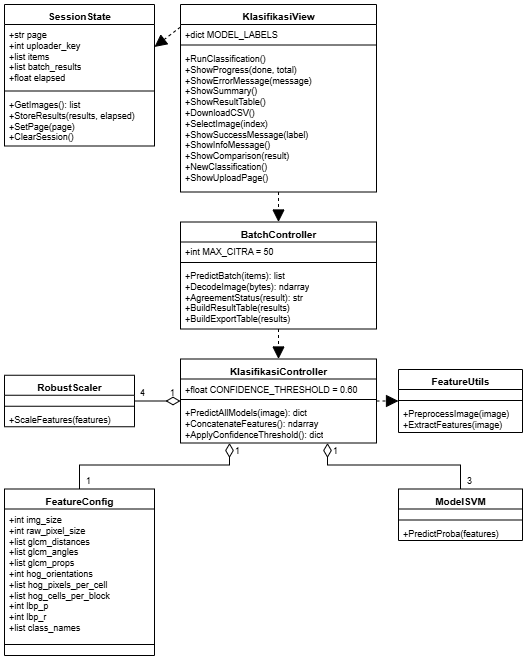

The diagram above was exported from draw.io. Its source (the exported page's mxGraphModel, read from the mxfile embedded in the PNG):
<mxGraphModel dx="992" dy="704" grid="0" gridSize="10" guides="1" tooltips="1" connect="1" arrows="1" fold="1" page="1" pageScale="1" pageWidth="526" pageHeight="661" background="#FFFFFF" math="0" shadow="0">
  <root>
    <mxCell id="0" />
    <mxCell id="1" parent="0" />
    <mxCell id="c1" parent="1" style="rounded=0;html=1;strokeColor=none;fillColor=none;" value="" vertex="1">
      <mxGeometry height="661" width="526" as="geometry" />
    </mxCell>
    <mxCell id="c2" parent="1" style="swimlane;fontStyle=1;align=center;verticalAlign=top;childLayout=stackLayout;horizontal=1;startSize=20;horizontalStack=0;resizeParent=1;resizeParentMax=0;resizeLast=0;collapsible=0;marginBottom=0;html=1;fontFamily=Helvetica;fontSize=10;" value="SessionState" vertex="1">
      <mxGeometry height="141.5" width="150" x="4" y="4" as="geometry" />
    </mxCell>
    <mxCell id="c3" parent="c2" style="text;strokeColor=none;fillColor=none;align=left;verticalAlign=top;spacingLeft=3;spacingRight=2;spacingTop=-1;overflow=hidden;rotatable=0;points=[[0,0.5],[1,0.5]];portConstraint=eastwest;whiteSpace=wrap;html=1;fontFamily=Helvetica;fontSize=9;" value="+str page&lt;br&gt;+int uploader_key&lt;br&gt;+list items&lt;br&gt;+list batch_results&lt;br&gt;+float elapsed" vertex="1">
      <mxGeometry height="63.5" width="150" y="20" as="geometry" />
    </mxCell>
    <mxCell id="c4" parent="c2" style="line;strokeWidth=1;fillColor=none;align=left;verticalAlign=middle;spacingTop=-1;spacingLeft=3;spacingRight=3;rotatable=0;labelPosition=right;points=[];portConstraint=eastwest;strokeColor=inherit;" value="" vertex="1">
      <mxGeometry height="6" width="150" y="83.5" as="geometry" />
    </mxCell>
    <mxCell id="c5" parent="c2" style="text;strokeColor=none;fillColor=none;align=left;verticalAlign=top;spacingLeft=3;spacingRight=2;spacingTop=-1;overflow=hidden;rotatable=0;points=[[0,0.5],[1,0.5]];portConstraint=eastwest;whiteSpace=wrap;html=1;fontFamily=Helvetica;fontSize=9;" value="+GetImages(): list&lt;br&gt;+StoreResults(results, elapsed)&lt;br&gt;+SetPage(page)&lt;br&gt;+ClearSession()" vertex="1">
      <mxGeometry height="52" width="150" y="89.5" as="geometry" />
    </mxCell>
    <mxCell id="c6" parent="1" style="swimlane;fontStyle=1;align=center;verticalAlign=top;childLayout=stackLayout;horizontal=1;startSize=20;horizontalStack=0;resizeParent=1;resizeParentMax=0;resizeLast=0;collapsible=0;marginBottom=0;html=1;fontFamily=Helvetica;fontSize=10;" value="KlasifikasiView" vertex="1">
      <mxGeometry height="187.5" width="196" x="180" y="4" as="geometry" />
    </mxCell>
    <mxCell id="c7" parent="c6" style="text;strokeColor=none;fillColor=none;align=left;verticalAlign=top;spacingLeft=3;spacingRight=2;spacingTop=-1;overflow=hidden;rotatable=0;points=[[0,0.5],[1,0.5]];portConstraint=eastwest;whiteSpace=wrap;html=1;fontFamily=Helvetica;fontSize=9;" value="+dict MODEL_LABELS" vertex="1">
      <mxGeometry height="17.5" width="196" y="20" as="geometry" />
    </mxCell>
    <mxCell id="c8" parent="c6" style="line;strokeWidth=1;fillColor=none;align=left;verticalAlign=middle;spacingTop=-1;spacingLeft=3;spacingRight=3;rotatable=0;labelPosition=right;points=[];portConstraint=eastwest;strokeColor=inherit;" value="" vertex="1">
      <mxGeometry height="6" width="196" y="37.5" as="geometry" />
    </mxCell>
    <mxCell id="c9" parent="c6" style="text;strokeColor=none;fillColor=none;align=left;verticalAlign=top;spacingLeft=3;spacingRight=2;spacingTop=-1;overflow=hidden;rotatable=0;points=[[0,0.5],[1,0.5]];portConstraint=eastwest;whiteSpace=wrap;html=1;fontFamily=Helvetica;fontSize=9;" value="+RunClassification()&lt;br&gt;+ShowProgress(done, total)&lt;br&gt;+ShowErrorMessage(message)&lt;br&gt;+ShowSummary()&lt;br&gt;+ShowResultTable()&lt;br&gt;+DownloadCSV()&lt;br&gt;+SelectImage(index)&lt;br&gt;+ShowSuccessMessage(label)&lt;br&gt;+ShowInfoMessage()&lt;br&gt;+ShowComparison(result)&lt;br&gt;+NewClassification()&lt;br&gt;+ShowUploadPage()" vertex="1">
      <mxGeometry height="144" width="196" y="43.5" as="geometry" />
    </mxCell>
    <mxCell id="c10" parent="1" style="swimlane;fontStyle=1;align=center;verticalAlign=top;childLayout=stackLayout;horizontal=1;startSize=20;horizontalStack=0;resizeParent=1;resizeParentMax=0;resizeLast=0;collapsible=0;marginBottom=0;html=1;fontFamily=Helvetica;fontSize=10;" value="BatchController" vertex="1">
      <mxGeometry height="107" width="196" x="180" y="221.5" as="geometry" />
    </mxCell>
    <mxCell id="c11" parent="c10" style="text;strokeColor=none;fillColor=none;align=left;verticalAlign=top;spacingLeft=3;spacingRight=2;spacingTop=-1;overflow=hidden;rotatable=0;points=[[0,0.5],[1,0.5]];portConstraint=eastwest;whiteSpace=wrap;html=1;fontFamily=Helvetica;fontSize=9;" value="+int MAX_CITRA = 50" vertex="1">
      <mxGeometry height="17.5" width="196" y="20" as="geometry" />
    </mxCell>
    <mxCell id="c12" parent="c10" style="line;strokeWidth=1;fillColor=none;align=left;verticalAlign=middle;spacingTop=-1;spacingLeft=3;spacingRight=3;rotatable=0;labelPosition=right;points=[];portConstraint=eastwest;strokeColor=inherit;" value="" vertex="1">
      <mxGeometry height="6" width="196" y="37.5" as="geometry" />
    </mxCell>
    <mxCell id="c13" parent="c10" style="text;strokeColor=none;fillColor=none;align=left;verticalAlign=top;spacingLeft=3;spacingRight=2;spacingTop=-1;overflow=hidden;rotatable=0;points=[[0,0.5],[1,0.5]];portConstraint=eastwest;whiteSpace=wrap;html=1;fontFamily=Helvetica;fontSize=9;" value="+PredictBatch(items): list&lt;br&gt;+DecodeImage(bytes): ndarray&lt;br&gt;+AgreementStatus(result): str&lt;br&gt;+BuildResultTable(results)&lt;br&gt;+BuildExportTable(results)" vertex="1">
      <mxGeometry height="63.5" width="196" y="43.5" as="geometry" />
    </mxCell>
    <mxCell id="c14" parent="1" style="swimlane;fontStyle=1;align=center;verticalAlign=top;childLayout=stackLayout;horizontal=1;startSize=20;horizontalStack=0;resizeParent=1;resizeParentMax=0;resizeLast=0;collapsible=0;marginBottom=0;html=1;fontFamily=Helvetica;fontSize=10;" value="KlasifikasiController" vertex="1">
      <mxGeometry height="84" width="196" x="180" y="358.5" as="geometry" />
    </mxCell>
    <mxCell id="c15" parent="c14" style="text;strokeColor=none;fillColor=none;align=left;verticalAlign=top;spacingLeft=3;spacingRight=2;spacingTop=-1;overflow=hidden;rotatable=0;points=[[0,0.5],[1,0.5]];portConstraint=eastwest;whiteSpace=wrap;html=1;fontFamily=Helvetica;fontSize=9;" value="+float CONFIDENCE_THRESHOLD = 0.60" vertex="1">
      <mxGeometry height="17.5" width="196" y="20" as="geometry" />
    </mxCell>
    <mxCell id="c16" parent="c14" style="line;strokeWidth=1;fillColor=none;align=left;verticalAlign=middle;spacingTop=-1;spacingLeft=3;spacingRight=3;rotatable=0;labelPosition=right;points=[];portConstraint=eastwest;strokeColor=inherit;" value="" vertex="1">
      <mxGeometry height="6" width="196" y="37.5" as="geometry" />
    </mxCell>
    <mxCell id="c17" parent="c14" style="text;strokeColor=none;fillColor=none;align=left;verticalAlign=top;spacingLeft=3;spacingRight=2;spacingTop=-1;overflow=hidden;rotatable=0;points=[[0,0.5],[1,0.5]];portConstraint=eastwest;whiteSpace=wrap;html=1;fontFamily=Helvetica;fontSize=9;" value="+PredictAllModels(image): dict&lt;br&gt;+ConcatenateFeatures(): ndarray&lt;br&gt;+ApplyConfidenceThreshold(): dict" vertex="1">
      <mxGeometry height="40.5" width="196" y="43.5" as="geometry" />
    </mxCell>
    <mxCell id="c18" parent="1" style="swimlane;fontStyle=1;align=center;verticalAlign=top;childLayout=stackLayout;horizontal=1;startSize=20;horizontalStack=0;resizeParent=1;resizeParentMax=0;resizeLast=0;collapsible=0;marginBottom=0;html=1;fontFamily=Helvetica;fontSize=10;" value="RobustScaler" vertex="1">
      <mxGeometry height="51.5" width="130" x="4" y="374.75" as="geometry" />
    </mxCell>
    <mxCell id="c19" parent="c18" style="text;strokeColor=none;fillColor=none;align=left;verticalAlign=top;spacingLeft=3;spacingRight=2;spacingTop=-1;overflow=hidden;rotatable=0;points=[[0,0.5],[1,0.5]];portConstraint=eastwest;whiteSpace=wrap;html=1;fontFamily=Helvetica;fontSize=9;" value="" vertex="1">
      <mxGeometry height="8" width="130" y="20" as="geometry" />
    </mxCell>
    <mxCell id="c20" parent="c18" style="line;strokeWidth=1;fillColor=none;align=left;verticalAlign=middle;spacingTop=-1;spacingLeft=3;spacingRight=3;rotatable=0;labelPosition=right;points=[];portConstraint=eastwest;strokeColor=inherit;" value="" vertex="1">
      <mxGeometry height="6" width="130" y="28" as="geometry" />
    </mxCell>
    <mxCell id="c21" parent="c18" style="text;strokeColor=none;fillColor=none;align=left;verticalAlign=top;spacingLeft=3;spacingRight=2;spacingTop=-1;overflow=hidden;rotatable=0;points=[[0,0.5],[1,0.5]];portConstraint=eastwest;whiteSpace=wrap;html=1;fontFamily=Helvetica;fontSize=9;" value="+ScaleFeatures(features)" vertex="1">
      <mxGeometry height="17.5" width="130" y="34" as="geometry" />
    </mxCell>
    <mxCell id="c22" parent="1" style="swimlane;fontStyle=1;align=center;verticalAlign=top;childLayout=stackLayout;horizontal=1;startSize=20;horizontalStack=0;resizeParent=1;resizeParentMax=0;resizeLast=0;collapsible=0;marginBottom=0;html=1;fontFamily=Helvetica;fontSize=10;" value="FeatureUtils" vertex="1">
      <mxGeometry height="63" width="124" x="398" y="369" as="geometry" />
    </mxCell>
    <mxCell id="c23" parent="c22" style="text;strokeColor=none;fillColor=none;align=left;verticalAlign=top;spacingLeft=3;spacingRight=2;spacingTop=-1;overflow=hidden;rotatable=0;points=[[0,0.5],[1,0.5]];portConstraint=eastwest;whiteSpace=wrap;html=1;fontFamily=Helvetica;fontSize=9;" value="" vertex="1">
      <mxGeometry height="8" width="124" y="20" as="geometry" />
    </mxCell>
    <mxCell id="c24" parent="c22" style="line;strokeWidth=1;fillColor=none;align=left;verticalAlign=middle;spacingTop=-1;spacingLeft=3;spacingRight=3;rotatable=0;labelPosition=right;points=[];portConstraint=eastwest;strokeColor=inherit;" value="" vertex="1">
      <mxGeometry height="6" width="124" y="28" as="geometry" />
    </mxCell>
    <mxCell id="c25" parent="c22" style="text;strokeColor=none;fillColor=none;align=left;verticalAlign=top;spacingLeft=3;spacingRight=2;spacingTop=-1;overflow=hidden;rotatable=0;points=[[0,0.5],[1,0.5]];portConstraint=eastwest;whiteSpace=wrap;html=1;fontFamily=Helvetica;fontSize=9;" value="+PreprocessImage(image)&lt;br&gt;+ExtractFeatures(image)" vertex="1">
      <mxGeometry height="29" width="124" y="34" as="geometry" />
    </mxCell>
    <mxCell id="c26" parent="1" style="swimlane;fontStyle=1;align=center;verticalAlign=top;childLayout=stackLayout;horizontal=1;startSize=20;horizontalStack=0;resizeParent=1;resizeParentMax=0;resizeLast=0;collapsible=0;marginBottom=0;html=1;fontFamily=Helvetica;fontSize=10;" value="FeatureConfig" vertex="1">
      <mxGeometry height="166.5" width="150" x="4" y="488.5" as="geometry" />
    </mxCell>
    <mxCell id="c27" parent="c26" style="text;strokeColor=none;fillColor=none;align=left;verticalAlign=top;spacingLeft=3;spacingRight=2;spacingTop=-1;overflow=hidden;rotatable=0;points=[[0,0.5],[1,0.5]];portConstraint=eastwest;whiteSpace=wrap;html=1;fontFamily=Helvetica;fontSize=9;" value="+int img_size&lt;br&gt;+int raw_pixel_size&lt;br&gt;+list glcm_distances&lt;br&gt;+list glcm_angles&lt;br&gt;+list glcm_props&lt;br&gt;+int hog_orientations&lt;br&gt;+list hog_pixels_per_cell&lt;br&gt;+list hog_cells_per_block&lt;br&gt;+int lbp_p&lt;br&gt;+int lbp_r&lt;br&gt;+list class_names" vertex="1">
      <mxGeometry height="132.5" width="150" y="20" as="geometry" />
    </mxCell>
    <mxCell id="c28" parent="c26" style="line;strokeWidth=1;fillColor=none;align=left;verticalAlign=middle;spacingTop=-1;spacingLeft=3;spacingRight=3;rotatable=0;labelPosition=right;points=[];portConstraint=eastwest;strokeColor=inherit;" value="" vertex="1">
      <mxGeometry height="6" width="150" y="152.5" as="geometry" />
    </mxCell>
    <mxCell id="c29" parent="c26" style="text;strokeColor=none;fillColor=none;align=left;verticalAlign=top;spacingLeft=3;spacingRight=2;spacingTop=-1;overflow=hidden;rotatable=0;points=[[0,0.5],[1,0.5]];portConstraint=eastwest;whiteSpace=wrap;html=1;fontFamily=Helvetica;fontSize=9;" value="" vertex="1">
      <mxGeometry height="8" width="150" y="158.5" as="geometry" />
    </mxCell>
    <mxCell id="c30" parent="1" style="swimlane;fontStyle=1;align=center;verticalAlign=top;childLayout=stackLayout;horizontal=1;startSize=20;horizontalStack=0;resizeParent=1;resizeParentMax=0;resizeLast=0;collapsible=0;marginBottom=0;html=1;fontFamily=Helvetica;fontSize=10;" value="ModelSVM" vertex="1">
      <mxGeometry height="51.5" width="124" x="398" y="488.5" as="geometry" />
    </mxCell>
    <mxCell id="c31" parent="c30" style="text;strokeColor=none;fillColor=none;align=left;verticalAlign=top;spacingLeft=3;spacingRight=2;spacingTop=-1;overflow=hidden;rotatable=0;points=[[0,0.5],[1,0.5]];portConstraint=eastwest;whiteSpace=wrap;html=1;fontFamily=Helvetica;fontSize=9;" value="" vertex="1">
      <mxGeometry height="8" width="124" y="20" as="geometry" />
    </mxCell>
    <mxCell id="c32" parent="c30" style="line;strokeWidth=1;fillColor=none;align=left;verticalAlign=middle;spacingTop=-1;spacingLeft=3;spacingRight=3;rotatable=0;labelPosition=right;points=[];portConstraint=eastwest;strokeColor=inherit;" value="" vertex="1">
      <mxGeometry height="6" width="124" y="28" as="geometry" />
    </mxCell>
    <mxCell id="c33" parent="c30" style="text;strokeColor=none;fillColor=none;align=left;verticalAlign=top;spacingLeft=3;spacingRight=2;spacingTop=-1;overflow=hidden;rotatable=0;points=[[0,0.5],[1,0.5]];portConstraint=eastwest;whiteSpace=wrap;html=1;fontFamily=Helvetica;fontSize=9;" value="+PredictProba(features)" vertex="1">
      <mxGeometry height="17.5" width="124" y="34" as="geometry" />
    </mxCell>
    <mxCell id="c34" edge="1" parent="1" source="c6" style="endArrow=block;endSize=10;dashed=1;html=1;edgeStyle=none;exitX=0;exitY=0.12;exitDx=0;exitDy=0;entryX=1;entryY=0.3;entryDx=0;entryDy=0;endFill=1;" target="c2" value="">
      <mxGeometry relative="1" as="geometry" />
    </mxCell>
    <mxCell id="c35" edge="1" parent="1" source="c6" style="endArrow=block;endSize=10;dashed=1;html=1;edgeStyle=none;exitX=0.5;exitY=1;exitDx=0;exitDy=0;entryX=0.5;entryY=0;entryDx=0;entryDy=0;endFill=1;" target="c10" value="">
      <mxGeometry relative="1" as="geometry" />
    </mxCell>
    <mxCell id="c36" edge="1" parent="1" source="c10" style="endArrow=block;endSize=10;dashed=1;html=1;edgeStyle=none;exitX=0.5;exitY=1;exitDx=0;exitDy=0;entryX=0.5;entryY=0;entryDx=0;entryDy=0;endFill=1;" target="c14" value="">
      <mxGeometry relative="1" as="geometry" />
    </mxCell>
    <mxCell id="c37" edge="1" parent="1" source="c14" style="endArrow=block;endSize=10;dashed=1;html=1;edgeStyle=none;exitX=1;exitY=0.5;exitDx=0;exitDy=0;entryX=0;entryY=0.5;entryDx=0;entryDy=0;endFill=1;" target="c22" value="">
      <mxGeometry relative="1" as="geometry" />
    </mxCell>
    <mxCell id="c38" edge="1" parent="1" source="c14" style="endArrow=none;startArrow=diamondThin;startFill=0;startSize=12;html=1;edgeStyle=none;rounded=0;exitX=0;exitY=0.5;exitDx=0;exitDy=0;entryX=1;entryY=0.5;entryDx=0;entryDy=0;" target="c18" value="">
      <mxGeometry relative="1" as="geometry" />
    </mxCell>
    <mxCell id="c39" parent="1" style="text;html=1;strokeColor=none;fillColor=none;align=center;verticalAlign=middle;fontFamily=Helvetica;fontSize=9;" value="1" vertex="1">
      <mxGeometry height="12" width="12" x="166" y="386.5" as="geometry" />
    </mxCell>
    <mxCell id="c40" parent="1" style="text;html=1;strokeColor=none;fillColor=none;align=center;verticalAlign=middle;fontFamily=Helvetica;fontSize=9;" value="4" vertex="1">
      <mxGeometry height="12" width="12" x="136" y="386.5" as="geometry" />
    </mxCell>
    <mxCell id="c41" edge="1" parent="1" source="c14" style="endArrow=none;startArrow=diamondThin;startFill=0;startSize=12;html=1;edgeStyle=none;rounded=0;exitX=0.25;exitY=1;exitDx=0;exitDy=0;entryX=0.5;entryY=0;entryDx=0;entryDy=0;" target="c26" value="">
      <mxGeometry relative="1" as="geometry">
        <Array as="points">
          <mxPoint x="229" y="464.5" />
          <mxPoint x="79" y="464.5" />
        </Array>
      </mxGeometry>
    </mxCell>
    <mxCell id="c42" parent="1" style="text;html=1;strokeColor=none;fillColor=none;align=center;verticalAlign=middle;fontFamily=Helvetica;fontSize=9;" value="1" vertex="1">
      <mxGeometry height="12" width="12" x="231" y="444.5" as="geometry" />
    </mxCell>
    <mxCell id="c43" parent="1" style="text;html=1;strokeColor=none;fillColor=none;align=center;verticalAlign=middle;fontFamily=Helvetica;fontSize=9;" value="1" vertex="1">
      <mxGeometry height="12" width="12" x="82" y="474.5" as="geometry" />
    </mxCell>
    <mxCell id="c44" edge="1" parent="1" source="c14" style="endArrow=none;startArrow=diamondThin;startFill=0;startSize=12;html=1;edgeStyle=none;rounded=0;exitX=0.75;exitY=1;exitDx=0;exitDy=0;entryX=0.5;entryY=0;entryDx=0;entryDy=0;" target="c30" value="">
      <mxGeometry relative="1" as="geometry">
        <Array as="points">
          <mxPoint x="327" y="464.5" />
          <mxPoint x="460" y="464.5" />
        </Array>
      </mxGeometry>
    </mxCell>
    <mxCell id="c45" parent="1" style="text;html=1;strokeColor=none;fillColor=none;align=center;verticalAlign=middle;fontFamily=Helvetica;fontSize=9;" value="1" vertex="1">
      <mxGeometry height="12" width="12" x="329" y="444.5" as="geometry" />
    </mxCell>
    <mxCell id="c46" parent="1" style="text;html=1;strokeColor=none;fillColor=none;align=center;verticalAlign=middle;fontFamily=Helvetica;fontSize=9;" value="3" vertex="1">
      <mxGeometry height="12" width="12" x="463" y="474.5" as="geometry" />
    </mxCell>
  </root>
</mxGraphModel>